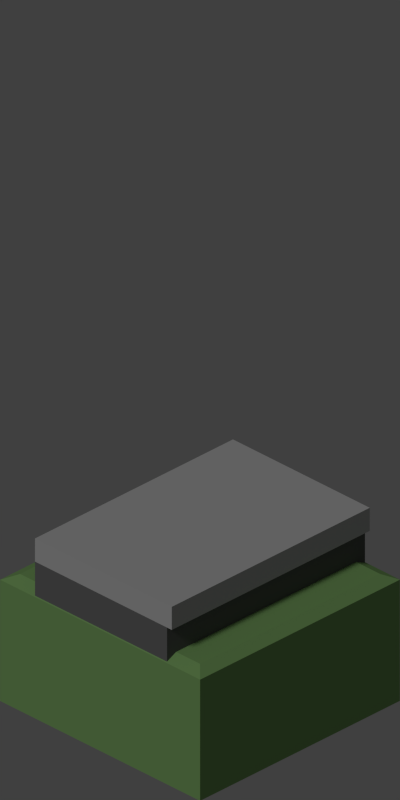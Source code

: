 # Source: platform.blend  (saved by Blender 2.69.0; exported with 4.5.12 LTS)
import bpy
from mathutils import Matrix  # noqa: F401  (used for matrix-valued properties, if any)

bpy.ops.wm.read_factory_settings(use_empty=True)
scene = bpy.context.scene
scene.name = 'Scene'

# ---- collections
col_collection_1 = bpy.data.collections.new('Collection 1'); scene.collection.children.link(col_collection_1)

# ---- materials (node trees are filled in below, after node groups)
mat_material_001 = bpy.data.materials.new('Material.001')
mat_material_001.alpha_threshold = 0.0
mat_material_001.use_transparent_shadow = False
mat_material_001.diffuse_color = (0.1914, 0.3588, 0.1226, 1.0)
mat_material_001.roughness = 0.5
mat_material_001.specular_intensity = 0.1304
mat_material_001.line_color = (0.0, 0.0, 0.0, 1.0)
mat_material = bpy.data.materials.new('Material')
mat_material.alpha_threshold = 0.0
mat_material.use_transparent_shadow = False
mat_material.diffuse_color = (0.1329, 0.1329, 0.1329, 1.0)
mat_material.roughness = 0.5
mat_material.line_color = (0.0, 0.0, 0.0, 1.0)
mat_material_002 = bpy.data.materials.new('Material.002')
mat_material_002.alpha_threshold = 0.0
mat_material_002.use_transparent_shadow = False
mat_material_002.diffuse_color = (0.4385, 0.4385, 0.4385, 1.0)
mat_material_002.roughness = 0.5
mat_material_002.line_color = (0.0, 0.0, 0.0, 1.0)

# ---- material node trees

# ---- world
world_world = bpy.data.worlds.new('World'); scene.world = world_world
world_world.color = (0.05088, 0.05088, 0.05088)
world_world.use_sun_shadow = False
world_world.sun_shadow_jitter_overblur = 0.0
world_world.cycles.sampling_method = 'MANUAL'
world_world.cycles.sample_map_resolution = 256

# ---- cameras
cam_camera = bpy.data.cameras.new('Camera')
cam_camera.type = 'ORTHO'
cam_camera.clip_end = 100.0
cam_camera.lens = 35.0
cam_camera.sensor_width = 32.0
cam_camera.sensor_height = 18.0
cam_camera.ortho_scale = 12.0
cam_camera.dof.focus_distance = 0.0
cam_camera.dof.aperture_fstop = 128.0

# ---- lights
light_hemi = bpy.data.lights.new('Hemi', 'SUN')
light_hemi.transmission_factor = 0.0
light_hemi.angle = 0.1993
light_hemi.energy = 1.0
light_hemi.shadow_buffer_clip_start = 0.5
light_hemi.shadow_soft_size = 0.1
light_hemi.shadow_cascade_max_distance = 1000.0
light_hemi.cycles.use_multiple_importance_sampling = False

# ---- meshes
me_cube_003 = bpy.data.meshes.new('Cube.003')
me_cube_003.from_pydata([(-1.0, -1.0, -2.0), (-1.0, 1.0, -2.0), (1.0, 1.0, -2.0), (1.0, -1.0, -2.0), (-1.0, -1.0, 0.1), (-1.0, 1.0, 0.1), (1.0, 1.0, 0.1), (1.0, -1.0, 0.1), (-0.9, -0.9, 0.2), (-0.9, 0.9, 0.2), (0.9, 0.9, 0.2), (0.9, -0.9, 0.2)], [], [(4, 5, 1, 0), (5, 6, 2, 1), (6, 7, 3, 2), (7, 4, 0, 3), (0, 1, 2, 3), (4, 7, 11, 8), (11, 10, 9, 8), (7, 6, 10, 11), (6, 5, 9, 10), (5, 4, 8, 9)])
me_cube_003.materials.append(mat_material_001)
me_cube_003.use_remesh_preserve_volume = False
me_cube_003.use_remesh_preserve_attributes = False
me_cube_003.use_mirror_vertex_groups = False
me_cube_003.update()
me_cube = bpy.data.meshes.new('Cube')
me_cube.from_pydata([(-1.5, -1.0, -1.0), (-1.5, 1.0, -1.0), (1.5, 1.0, -1.0), (1.5, -1.0, -1.0), (-1.5, -1.0, -0.3571), (-1.5, 1.0, -0.3571), (1.5, 1.0, -0.3571), (1.5, -1.0, -0.3571)], [], [(4, 5, 1, 0), (5, 6, 2, 1), (6, 7, 3, 2), (7, 4, 0, 3), (0, 1, 2, 3), (7, 6, 5, 4)])
me_cube.materials.append(mat_material)
me_cube.use_remesh_preserve_volume = False
me_cube.use_remesh_preserve_attributes = False
me_cube.use_mirror_vertex_groups = False
me_cube.update()
me_cube_001 = bpy.data.meshes.new('Cube.001')
me_cube_001.from_pydata([(-2.1, -1.5, -0.2), (-2.1, 1.4, -0.2), (2.1, 1.4, -0.2), (2.1, -1.5, -0.2), (-2.1, -1.5, 0.2), (-2.1, 1.4, 0.2), (2.1, 1.4, 0.2), (2.1, -1.5, 0.2)], [], [(4, 5, 1, 0), (5, 6, 2, 1), (6, 7, 3, 2), (7, 4, 0, 3), (0, 1, 2, 3), (7, 6, 5, 4)])
me_cube_001.materials.append(mat_material_002)
me_cube_001.use_remesh_preserve_volume = False
me_cube_001.use_remesh_preserve_attributes = False
me_cube_001.use_mirror_vertex_groups = False
me_cube_001.update()

# ---- objects
ob_empty = bpy.data.objects.new('Empty', None)
ob_cube = bpy.data.objects.new('Cube', me_cube_003)
ob_cube_001 = bpy.data.objects.new('Cube.001', me_cube)
ob_cube_002 = bpy.data.objects.new('Cube.002', me_cube_001)
ob_camera = bpy.data.objects.new('Camera', cam_camera)
ob_hemi = bpy.data.objects.new('Hemi', light_hemi)

# ---- transforms, parenting, visibility, modifiers, constraints
ob_empty.location = (0.0, 0.0, 0.0)
ob_empty.rotation_euler = (-1.776e-15, -7.105e-15, 5.498)
ob_empty.scale = (2.485, 2.485, 2.485)
ob_empty.empty_display_type = 'CUBE'
ob_empty.empty_image_offset = (0.0, 0.0)
ob_empty.lineart.crease_threshold = 0.0
ob_cube.parent = ob_empty
ob_cube.matrix_parent_inverse = Matrix(((0.2846, -0.2846, -7.148e-16, 0.0), (0.2846, 0.2846, -7.148e-16, 0.0), (1.011e-15, 4.85e-23, 0.4024, 0.0), (0.0, 0.0, 0.0, 1.0)))
ob_cube.location = (-1.583e-08, -3.351e-09, -0.2)
ob_cube.rotation_euler = (-1.865e-14, -4.215e-08, -2.356)
ob_cube.scale = (2.12, 2.12, 1.0)
ob_cube.lineart.crease_threshold = 0.0
ob_cube_001.parent = ob_empty
ob_cube_001.matrix_parent_inverse = Matrix(((0.2846, -0.2846, 0.0, 0.0), (0.2846, 0.2846, 0.0, 0.0), (0.0, 0.0, 0.4024, 0.0), (0.0, 0.0, 0.0, 1.0)))
ob_cube_001.location = (0.0, 0.0, 1.0)
ob_cube_001.rotation_euler = (2.107e-08, -8.729e-09, 0.7854)
ob_cube_001.scale = (1.4, 1.4, 1.4)
ob_cube_001.lineart.crease_threshold = 0.0
ob_cube_002.parent = ob_empty
ob_cube_002.matrix_parent_inverse = Matrix(((0.2846, -0.2846, 0.0, 0.0), (0.2846, 0.2846, 0.0, 0.0), (0.0, 0.0, 0.4024, 0.0), (0.0, 0.0, 0.0, 1.0)))
ob_cube_002.location = (0.0, 0.0, 0.7)
ob_cube_002.rotation_euler = (2.107e-08, -8.729e-09, 0.7854)
ob_cube_002.lineart.crease_threshold = 0.0
ob_camera.location = (3.015e-14, -15.56, 12.0)
ob_camera.rotation_euler = (1.047, 7.059e-09, 3.319e-07)
ob_camera.lineart.crease_threshold = 0.0
ob_hemi.location = (-30.0, -37.0, 60.0)
ob_hemi.rotation_euler = (-0.4189, -0.6981, 1.466)
ob_hemi.lineart.crease_threshold = 0.0

# ---- collection membership
col_collection_1.objects.link(ob_empty)
col_collection_1.objects.link(ob_cube)
col_collection_1.objects.link(ob_cube_001)
col_collection_1.objects.link(ob_cube_002)
col_collection_1.objects.link(ob_camera)
col_collection_1.objects.link(ob_hemi)

# ---- scene / render settings (as saved in the file)
scene.camera = ob_camera
scene.frame_start = 0; scene.frame_end = 3; scene.frame_set(0)
scene.render.engine = 'BLENDER_EEVEE_NEXT'
scene.render.image_settings.compression = 90
scene.render.resolution_x = 1000
scene.render.resolution_y = 2000
scene.render.resolution_percentage = 50
scene.render.dither_intensity = 0.0
scene.render.film_transparent = True
scene.cycles.use_denoising = False
scene.cycles.samples = 10
scene.cycles.sampling_pattern = 'TABULATED_SOBOL'
scene.cycles.light_sampling_threshold = 0.0
scene.cycles.use_adaptive_sampling = False
scene.cycles.use_light_tree = False
scene.cycles.blur_glossy = 0.0
scene.cycles.volume_bounces = 1
scene.cycles.pixel_filter_type = 'GAUSSIAN'
scene.cycles.sample_clamp_indirect = 0.0
scene.view_settings.view_transform = 'Standard'
bpy.context.view_layer.update()
